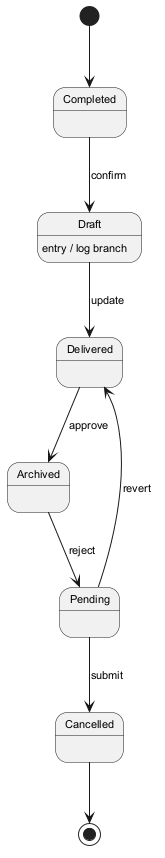

The diagram above was rendered by PlantUML. Its source (embedded in the PNG):
@startuml
skinparam monochrome true
skinparam defaultFontSize 11
[*] --> Completed
Completed --> Draft : confirm
Draft --> Delivered : update
Draft : entry / log branch
Delivered --> Archived : approve
Archived --> Pending : reject
Pending --> Cancelled : submit
Pending --> Delivered : revert
Cancelled --> [*]
@enduml